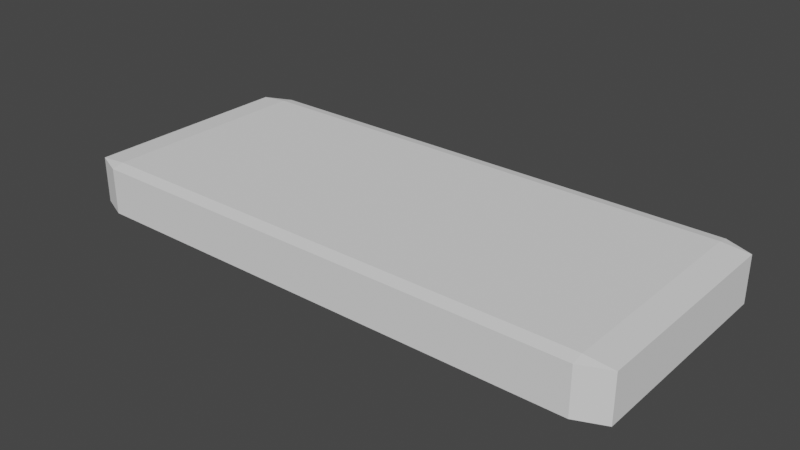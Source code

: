 # Source: lever-base.blend  (saved by Blender 3.3.6; exported with 4.5.12 LTS)
import bpy
from mathutils import Matrix  # noqa: F401  (used for matrix-valued properties, if any)

bpy.ops.wm.read_factory_settings(use_empty=True)
scene = bpy.context.scene
scene.name = 'Scene'

# ---- collections
col_collection = bpy.data.collections.new('Collection'); scene.collection.children.link(col_collection)

# ---- world
world_world = bpy.data.worlds.new('World'); scene.world = world_world
world_world.use_nodes = True; world_world.node_tree.nodes.clear()
_N = world_world.node_tree.nodes; _L = world_world.node_tree.links
n0 = _N.new('ShaderNodeOutputWorld'); n0.name = 'World Output'; n0.location = (300, 300)
n1 = _N.new('ShaderNodeBackground'); n1.name = 'Background'; n1.location = (10, 300)
n1.inputs[0].default_value = (0.05088, 0.05088, 0.05088, 1.0)
_L.new(n1.outputs[0], n0.inputs[0])
n0.is_active_output = True
world_world.color = (0.05088, 0.05088, 0.05088)
world_world.use_sun_shadow = False
world_world.sun_shadow_jitter_overblur = 0.0

# ---- meshes
me_cube_003 = bpy.data.meshes.new('Cube.003')
me_cube_003.from_pydata([(-1.0, -1.0, -1.0), (-1.0, -1.0, 1.0), (-1.0, 1.0, -1.0), (-1.0, 1.0, 1.0), (1.0, -1.0, -1.0), (1.0, -1.0, 1.0), (1.0, 1.0, -1.0), (1.0, 1.0, 1.0)], [], [(0, 1, 3, 2), (2, 3, 7, 6), (6, 7, 5, 4), (4, 5, 1, 0), (2, 6, 4, 0), (7, 3, 1, 5)])
_uv = me_cube_003.uv_layers.new(name='UVMap')
_uv.uv.foreach_set('vector', [0.375, 0.0, 0.625, 0.0, 0.625, 0.25, 0.375, 0.25, 0.375, 0.25, 0.625, 0.25, 0.625, 0.5, 0.375, 0.5, 0.375, 0.5, 0.625, 0.5, 0.625, 0.75, 0.375, 0.75, 0.375, 0.75, 0.625, 0.75, 0.625, 1.0, 0.375, 1.0, 0.125, 0.5, 0.375, 0.5, 0.375, 0.75, 0.125, 0.75, 0.625, 0.5, 0.875, 0.5, 0.875, 0.75, 0.625, 0.75])
me_cube_003.update()

# ---- objects
ob_cube_001 = bpy.data.objects.new('Cube.001', me_cube_003)

# ---- transforms, parenting, visibility, modifiers, constraints
ob_cube_001.location = (0.0, 0.0, 0.0)
ob_cube_001.scale = (1.744, 0.7395, 0.16)
_m = ob_cube_001.modifiers.new('Bevel', 'BEVEL')

# ---- collection membership
col_collection.objects.link(ob_cube_001)

# ---- scene / render settings (as saved in the file)
scene.frame_start = 1; scene.frame_end = 250; scene.frame_set(1)
scene.render.engine = 'BLENDER_EEVEE_NEXT'
scene.cycles.sampling_pattern = 'TABULATED_SOBOL'
scene.cycles.use_light_tree = False
scene.view_settings.view_transform = 'Filmic'
bpy.context.view_layer.update()

# ---- added for rendering (the .blend has no active camera and no usable light): camera, sun
cam_auto = bpy.data.cameras.new('AutoCamera')
cam_auto.lens = 50.0
cam_auto.sensor_width = 36.0
cam_auto.clip_end = 1000.0
ob_auto_camera = bpy.data.objects.new('AutoCamera', cam_auto)
scene.collection.objects.link(ob_auto_camera)
ob_auto_camera.location = (3.51857, -4.22228, 2.81485)
ob_auto_camera.rotation_euler = (1.09748, -7.21219e-08, 0.694738)
scene.camera = ob_auto_camera
light_auto_sun = bpy.data.lights.new('AutoSun', 'SUN')
light_auto_sun.energy = 3.0
light_auto_sun.angle = 0.0523599
ob_auto_sun = bpy.data.objects.new('AutoSun', light_auto_sun)
scene.collection.objects.link(ob_auto_sun)
ob_auto_sun.rotation_euler = (0.872665, 0.174533, 0.523599)
bpy.context.view_layer.update()
